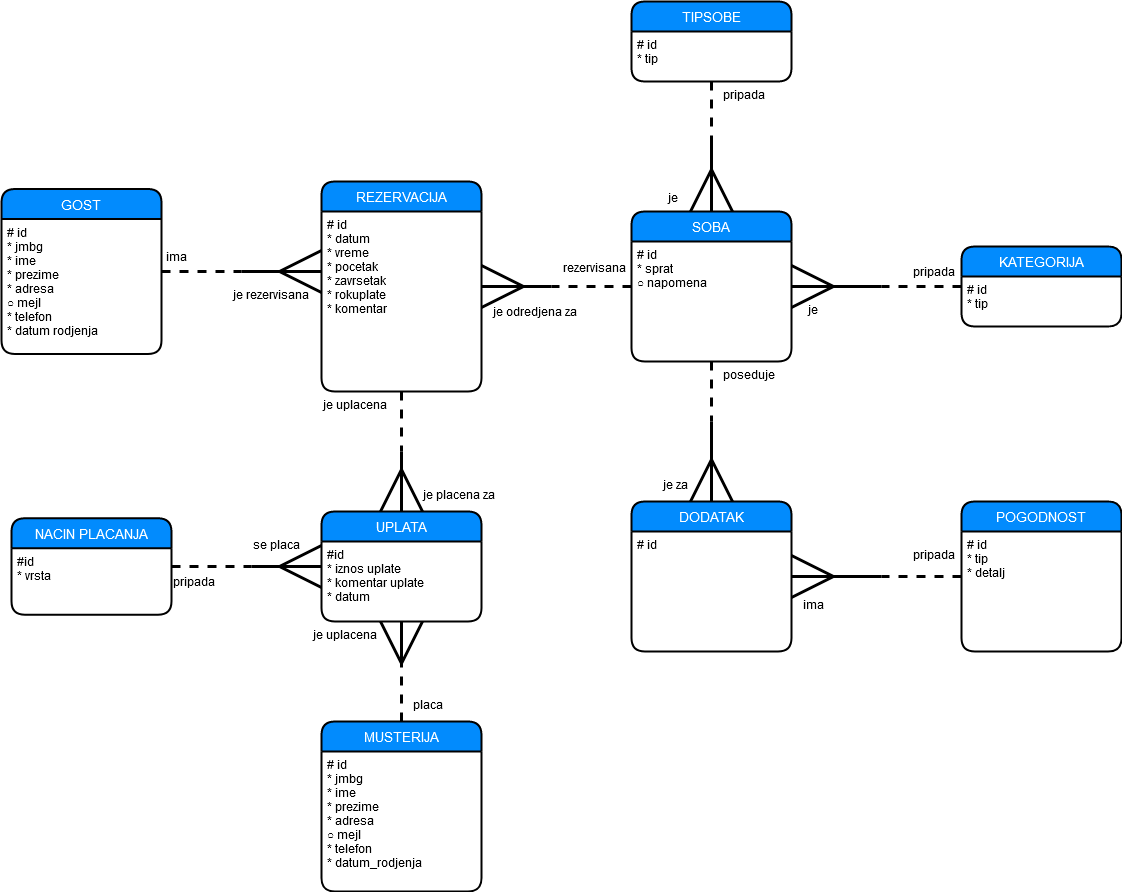

The diagram above was exported from draw.io. Its source (the exported page's mxGraphModel, read from the mxfile embedded in the PNG):
<mxGraphModel dx="2523" dy="1988" grid="1" gridSize="10" guides="1" tooltips="1" connect="1" arrows="1" fold="1" page="1" pageScale="1" pageWidth="850" pageHeight="1100" math="0" shadow="0">
  <root>
    <mxCell id="0" />
    <mxCell id="1" parent="0" />
    <mxCell id="1yKAOsxujqE0B-REHoKv-37" style="edgeStyle=orthogonalEdgeStyle;rounded=0;orthogonalLoop=1;jettySize=auto;html=1;startSize=38;endArrow=none;endFill=0;endSize=38;strokeWidth=3;fontColor=#FFFFFF;dashed=1;" parent="1" source="1yKAOsxujqE0B-REHoKv-5" edge="1">
      <mxGeometry relative="1" as="geometry">
        <mxPoint x="169.99999999999977" y="65" as="targetPoint" />
      </mxGeometry>
    </mxCell>
    <mxCell id="1yKAOsxujqE0B-REHoKv-5" value="SOBA" style="swimlane;childLayout=stackLayout;horizontal=1;startSize=30;horizontalStack=0;rounded=1;fontSize=14;fontStyle=0;strokeWidth=2;resizeParent=0;resizeLast=1;shadow=0;dashed=0;align=center;fillColor=#028BFD;fontColor=#FFFFFF;" parent="1" vertex="1">
      <mxGeometry x="250" y="-10" width="160" height="150" as="geometry" />
    </mxCell>
    <mxCell id="1yKAOsxujqE0B-REHoKv-6" value="# id&#10;* sprat&#10;○ napomena&#10;" style="align=left;strokeColor=none;fillColor=none;spacingLeft=4;fontSize=12;verticalAlign=top;resizable=0;rotatable=0;part=1;" parent="1yKAOsxujqE0B-REHoKv-5" vertex="1">
      <mxGeometry y="30" width="160" height="120" as="geometry" />
    </mxCell>
    <mxCell id="1yKAOsxujqE0B-REHoKv-7" value="TIPSOBE" style="swimlane;childLayout=stackLayout;horizontal=1;startSize=30;horizontalStack=0;rounded=1;fontSize=14;fontStyle=0;strokeWidth=2;resizeParent=0;resizeLast=1;shadow=0;dashed=0;align=center;fillColor=#028BFD;fontColor=#FFFFFF;" parent="1" vertex="1">
      <mxGeometry x="250" y="-220" width="160" height="80" as="geometry" />
    </mxCell>
    <mxCell id="1yKAOsxujqE0B-REHoKv-8" value="# id&#10;* tip&#10;" style="align=left;strokeColor=none;fillColor=none;spacingLeft=4;fontSize=12;verticalAlign=top;resizable=0;rotatable=0;part=1;" parent="1yKAOsxujqE0B-REHoKv-7" vertex="1">
      <mxGeometry y="30" width="160" height="50" as="geometry" />
    </mxCell>
    <mxCell id="1yKAOsxujqE0B-REHoKv-30" style="edgeStyle=orthogonalEdgeStyle;rounded=0;orthogonalLoop=1;jettySize=auto;html=1;entryX=0.5;entryY=0;entryDx=0;entryDy=0;startSize=38;endArrow=ERmany;endFill=0;endSize=38;strokeWidth=3;fontColor=#FFFFFF;" parent="1" target="1yKAOsxujqE0B-REHoKv-5" edge="1">
      <mxGeometry relative="1" as="geometry">
        <mxPoint x="330" y="-80" as="sourcePoint" />
      </mxGeometry>
    </mxCell>
    <mxCell id="1yKAOsxujqE0B-REHoKv-31" style="edgeStyle=orthogonalEdgeStyle;rounded=0;orthogonalLoop=1;jettySize=auto;html=1;startSize=38;endArrow=none;endFill=0;endSize=38;strokeWidth=3;fontColor=#FFFFFF;dashed=1;" parent="1" source="1yKAOsxujqE0B-REHoKv-8" edge="1">
      <mxGeometry relative="1" as="geometry">
        <mxPoint x="330" y="-70" as="targetPoint" />
      </mxGeometry>
    </mxCell>
    <mxCell id="1yKAOsxujqE0B-REHoKv-34" style="edgeStyle=orthogonalEdgeStyle;rounded=0;orthogonalLoop=1;jettySize=auto;html=1;entryX=1;entryY=0.5;entryDx=0;entryDy=0;startSize=38;endArrow=ERmany;endFill=0;endSize=38;strokeWidth=3;fontColor=#FFFFFF;" parent="1" target="1yKAOsxujqE0B-REHoKv-5" edge="1">
      <mxGeometry relative="1" as="geometry">
        <mxPoint x="500" y="65" as="sourcePoint" />
      </mxGeometry>
    </mxCell>
    <mxCell id="1yKAOsxujqE0B-REHoKv-35" style="edgeStyle=orthogonalEdgeStyle;rounded=0;orthogonalLoop=1;jettySize=auto;html=1;startSize=38;endArrow=none;endFill=0;endSize=38;strokeWidth=3;fontColor=#FFFFFF;dashed=1;" parent="1" source="1yKAOsxujqE0B-REHoKv-11" edge="1">
      <mxGeometry relative="1" as="geometry">
        <mxPoint x="500" y="65" as="targetPoint" />
      </mxGeometry>
    </mxCell>
    <mxCell id="1yKAOsxujqE0B-REHoKv-11" value="KATEGORIJA" style="swimlane;childLayout=stackLayout;horizontal=1;startSize=30;horizontalStack=0;rounded=1;fontSize=14;fontStyle=0;strokeWidth=2;resizeParent=0;resizeLast=1;shadow=0;dashed=0;align=center;fillColor=#028BFD;fontColor=#FFFFFF;" parent="1" vertex="1">
      <mxGeometry x="580" y="25" width="160" height="80" as="geometry" />
    </mxCell>
    <mxCell id="1yKAOsxujqE0B-REHoKv-12" value="# id&#10;* tip&#10;" style="align=left;strokeColor=none;fillColor=none;spacingLeft=4;fontSize=12;verticalAlign=top;resizable=0;rotatable=0;part=1;" parent="1yKAOsxujqE0B-REHoKv-11" vertex="1">
      <mxGeometry y="30" width="160" height="50" as="geometry" />
    </mxCell>
    <mxCell id="1yKAOsxujqE0B-REHoKv-36" style="edgeStyle=orthogonalEdgeStyle;rounded=0;orthogonalLoop=1;jettySize=auto;html=1;startSize=38;endArrow=none;endFill=0;endSize=38;strokeWidth=3;fontColor=#FFFFFF;startArrow=ERmany;startFill=0;" parent="1" source="1yKAOsxujqE0B-REHoKv-16" edge="1">
      <mxGeometry relative="1" as="geometry">
        <mxPoint x="170" y="65" as="targetPoint" />
      </mxGeometry>
    </mxCell>
    <mxCell id="1yKAOsxujqE0B-REHoKv-42" style="edgeStyle=orthogonalEdgeStyle;rounded=0;orthogonalLoop=1;jettySize=auto;html=1;startArrow=ERmany;startFill=0;startSize=38;endArrow=none;endFill=0;endSize=38;strokeWidth=3;fontColor=#FFFFFF;exitX=0.5;exitY=0;exitDx=0;exitDy=0;" parent="1" source="stMQd1ZbPbFEkxC-ro5W-1" edge="1">
      <mxGeometry relative="1" as="geometry">
        <mxPoint x="20" y="230" as="targetPoint" />
        <mxPoint x="20" y="230" as="sourcePoint" />
      </mxGeometry>
    </mxCell>
    <mxCell id="1yKAOsxujqE0B-REHoKv-22" value="DODATAK" style="swimlane;childLayout=stackLayout;horizontal=1;startSize=30;horizontalStack=0;rounded=1;fontSize=14;fontStyle=0;strokeWidth=2;resizeParent=0;resizeLast=1;shadow=0;dashed=0;align=center;fillColor=#028BFD;fontColor=#FFFFFF;" parent="1" vertex="1">
      <mxGeometry x="250" y="280" width="160" height="150" as="geometry" />
    </mxCell>
    <mxCell id="1yKAOsxujqE0B-REHoKv-23" value="# id" style="align=left;strokeColor=none;fillColor=none;spacingLeft=4;fontSize=12;verticalAlign=top;resizable=0;rotatable=0;part=1;" parent="1yKAOsxujqE0B-REHoKv-22" vertex="1">
      <mxGeometry y="30" width="160" height="120" as="geometry" />
    </mxCell>
    <mxCell id="1yKAOsxujqE0B-REHoKv-44" style="edgeStyle=orthogonalEdgeStyle;rounded=0;orthogonalLoop=1;jettySize=auto;html=1;entryX=0.5;entryY=0;entryDx=0;entryDy=0;startArrow=none;startFill=0;startSize=38;endArrow=ERmany;endFill=0;endSize=38;strokeWidth=3;fontColor=#FFFFFF;" parent="1" target="1yKAOsxujqE0B-REHoKv-22" edge="1">
      <mxGeometry relative="1" as="geometry">
        <mxPoint x="330" y="200" as="sourcePoint" />
      </mxGeometry>
    </mxCell>
    <mxCell id="1yKAOsxujqE0B-REHoKv-45" style="edgeStyle=orthogonalEdgeStyle;rounded=0;orthogonalLoop=1;jettySize=auto;html=1;startArrow=none;startFill=0;startSize=38;endArrow=none;endFill=0;endSize=38;strokeWidth=3;fontColor=#FFFFFF;dashed=1;" parent="1" source="1yKAOsxujqE0B-REHoKv-6" edge="1">
      <mxGeometry relative="1" as="geometry">
        <mxPoint x="330" y="200" as="targetPoint" />
      </mxGeometry>
    </mxCell>
    <mxCell id="1yKAOsxujqE0B-REHoKv-58" style="edgeStyle=orthogonalEdgeStyle;rounded=0;orthogonalLoop=1;jettySize=auto;html=1;entryX=1;entryY=0.375;entryDx=0;entryDy=0;entryPerimeter=0;startArrow=none;startFill=0;startSize=38;endArrow=ERmany;endFill=0;endSize=38;strokeWidth=3;fontColor=#FFFFFF;" parent="1" target="1yKAOsxujqE0B-REHoKv-23" edge="1">
      <mxGeometry relative="1" as="geometry">
        <mxPoint x="500" y="355" as="sourcePoint" />
      </mxGeometry>
    </mxCell>
    <mxCell id="1yKAOsxujqE0B-REHoKv-59" style="edgeStyle=orthogonalEdgeStyle;rounded=0;orthogonalLoop=1;jettySize=auto;html=1;startArrow=none;startFill=0;startSize=38;endArrow=none;endFill=0;endSize=38;strokeWidth=3;fontColor=#FFFFFF;dashed=1;" parent="1" source="1yKAOsxujqE0B-REHoKv-50" edge="1">
      <mxGeometry relative="1" as="geometry">
        <mxPoint x="500" y="355" as="targetPoint" />
      </mxGeometry>
    </mxCell>
    <mxCell id="1yKAOsxujqE0B-REHoKv-50" value="POGODNOST" style="swimlane;childLayout=stackLayout;horizontal=1;startSize=30;horizontalStack=0;rounded=1;fontSize=14;fontStyle=0;strokeWidth=2;resizeParent=0;resizeLast=1;shadow=0;dashed=0;align=center;fillColor=#028BFD;fontColor=#FFFFFF;" parent="1" vertex="1">
      <mxGeometry x="580" y="280" width="160" height="150" as="geometry" />
    </mxCell>
    <mxCell id="1yKAOsxujqE0B-REHoKv-51" value="# id&#10;* tip&#10;* detalj&#10;&#10;" style="align=left;strokeColor=none;fillColor=none;spacingLeft=4;fontSize=12;verticalAlign=top;resizable=0;rotatable=0;part=1;" parent="1yKAOsxujqE0B-REHoKv-50" vertex="1">
      <mxGeometry y="30" width="160" height="120" as="geometry" />
    </mxCell>
    <mxCell id="1yKAOsxujqE0B-REHoKv-65" value="&lt;font color=&quot;#00000000&quot;&gt;ima&lt;/font&gt;" style="text;html=1;strokeColor=none;fillColor=none;align=center;verticalAlign=middle;whiteSpace=wrap;rounded=0;fontColor=#FFFFFF;" parent="1" vertex="1">
      <mxGeometry x="-220" y="25" width="30" height="20" as="geometry" />
    </mxCell>
    <mxCell id="1yKAOsxujqE0B-REHoKv-66" value="&lt;font color=&quot;#00000000&quot;&gt;je rezervisana&lt;br&gt;&lt;/font&gt;" style="text;whiteSpace=wrap;html=1;fontColor=#FFFFFF;" parent="1" vertex="1">
      <mxGeometry x="-150" y="60" width="80" height="30" as="geometry" />
    </mxCell>
    <mxCell id="1yKAOsxujqE0B-REHoKv-69" value="&lt;font color=&quot;#00000000&quot;&gt;je uplacena&lt;br&gt;&lt;/font&gt;" style="text;whiteSpace=wrap;html=1;fontColor=#FFFFFF;" parent="1" vertex="1">
      <mxGeometry x="-60" y="170" width="90" height="30" as="geometry" />
    </mxCell>
    <mxCell id="1yKAOsxujqE0B-REHoKv-71" value="&lt;font color=&quot;#00000000&quot;&gt;rezervisana&lt;/font&gt;" style="text;whiteSpace=wrap;html=1;fontColor=#FFFFFF;" parent="1" vertex="1">
      <mxGeometry x="180" y="33" width="70" height="27" as="geometry" />
    </mxCell>
    <mxCell id="1yKAOsxujqE0B-REHoKv-72" value="&lt;font color=&quot;#00000000&quot;&gt;je odredjena za&lt;br&gt;&lt;/font&gt;" style="text;whiteSpace=wrap;html=1;fontColor=#FFFFFF;" parent="1" vertex="1">
      <mxGeometry x="110" y="76.5" width="90" height="27" as="geometry" />
    </mxCell>
    <mxCell id="1yKAOsxujqE0B-REHoKv-73" value="&lt;font color=&quot;#00000000&quot;&gt;poseduje&lt;/font&gt;" style="text;whiteSpace=wrap;html=1;fontColor=#FFFFFF;" parent="1" vertex="1">
      <mxGeometry x="340" y="140" width="70" height="27" as="geometry" />
    </mxCell>
    <mxCell id="1yKAOsxujqE0B-REHoKv-76" value="&lt;font color=&quot;#00000000&quot;&gt;je za&lt;br&gt;&lt;/font&gt;" style="text;whiteSpace=wrap;html=1;fontColor=#FFFFFF;" parent="1" vertex="1">
      <mxGeometry x="280" y="250" width="30" height="27" as="geometry" />
    </mxCell>
    <mxCell id="1yKAOsxujqE0B-REHoKv-77" value="&lt;font color=&quot;#00000000&quot;&gt;ima&lt;/font&gt;" style="text;whiteSpace=wrap;html=1;fontColor=#FFFFFF;" parent="1" vertex="1">
      <mxGeometry x="420" y="370" width="40" height="27" as="geometry" />
    </mxCell>
    <mxCell id="1yKAOsxujqE0B-REHoKv-78" value="&lt;font color=&quot;#00000000&quot;&gt;pripada&lt;/font&gt;" style="text;whiteSpace=wrap;html=1;fontColor=#FFFFFF;" parent="1" vertex="1">
      <mxGeometry x="530" y="320" width="40" height="27" as="geometry" />
    </mxCell>
    <mxCell id="1yKAOsxujqE0B-REHoKv-79" value="&lt;font color=&quot;#00000000&quot;&gt;pripada&lt;/font&gt;" style="text;whiteSpace=wrap;html=1;fontColor=#FFFFFF;" parent="1" vertex="1">
      <mxGeometry x="530" y="36.5" width="50" height="27" as="geometry" />
    </mxCell>
    <mxCell id="1yKAOsxujqE0B-REHoKv-80" value="&lt;font color=&quot;#00000000&quot;&gt;je&lt;/font&gt;" style="text;whiteSpace=wrap;html=1;fontColor=#FFFFFF;" parent="1" vertex="1">
      <mxGeometry x="425" y="75" width="50" height="27" as="geometry" />
    </mxCell>
    <mxCell id="1yKAOsxujqE0B-REHoKv-81" value="&lt;font color=&quot;#00000000&quot;&gt;je&lt;/font&gt;" style="text;whiteSpace=wrap;html=1;fontColor=#FFFFFF;" parent="1" vertex="1">
      <mxGeometry x="285" y="-37" width="20" height="27" as="geometry" />
    </mxCell>
    <mxCell id="1yKAOsxujqE0B-REHoKv-82" value="&lt;font color=&quot;#00000000&quot;&gt;pripada&lt;/font&gt;" style="text;whiteSpace=wrap;html=1;fontColor=#FFFFFF;" parent="1" vertex="1">
      <mxGeometry x="340" y="-140" width="80" height="27" as="geometry" />
    </mxCell>
    <mxCell id="1yKAOsxujqE0B-REHoKv-16" value="REZERVACIJA" style="swimlane;childLayout=stackLayout;horizontal=1;startSize=30;horizontalStack=0;rounded=1;fontSize=14;fontStyle=0;strokeWidth=2;resizeParent=0;resizeLast=1;shadow=0;dashed=0;align=center;fillColor=#028BFD;fontColor=#FFFFFF;" parent="1" vertex="1">
      <mxGeometry x="-60" y="-40" width="160" height="210" as="geometry" />
    </mxCell>
    <mxCell id="1yKAOsxujqE0B-REHoKv-17" value="# id&#10;* datum&#10;* vreme&#10;* pocetak&#10;* zavrsetak&#10;* rokuplate&#10;* komentar&#10;&#10;" style="align=left;strokeColor=none;fillColor=none;spacingLeft=4;fontSize=12;verticalAlign=top;resizable=0;rotatable=0;part=1;" parent="1yKAOsxujqE0B-REHoKv-16" vertex="1">
      <mxGeometry y="30" width="160" height="180" as="geometry" />
    </mxCell>
    <mxCell id="dCE8BZ0g_W73L0imwShd-1" style="edgeStyle=orthogonalEdgeStyle;rounded=0;orthogonalLoop=1;jettySize=auto;html=1;strokeWidth=3;endSize=38;startSize=38;endArrow=ERmany;endFill=0;" parent="1" edge="1">
      <mxGeometry relative="1" as="geometry">
        <mxPoint x="-60" y="50" as="targetPoint" />
        <mxPoint x="-140" y="50" as="sourcePoint" />
      </mxGeometry>
    </mxCell>
    <mxCell id="EkV30Y01-H9CrcWKCMet-1" style="edgeStyle=orthogonalEdgeStyle;rounded=0;orthogonalLoop=1;jettySize=auto;html=1;strokeWidth=3;endArrow=none;endFill=0;dashed=1;" parent="1" source="1yKAOsxujqE0B-REHoKv-1" edge="1">
      <mxGeometry relative="1" as="geometry">
        <mxPoint x="-140" y="50" as="targetPoint" />
      </mxGeometry>
    </mxCell>
    <mxCell id="1yKAOsxujqE0B-REHoKv-1" value="GOST" style="swimlane;childLayout=stackLayout;horizontal=1;startSize=30;horizontalStack=0;rounded=1;fontSize=14;fontStyle=0;strokeWidth=2;resizeParent=0;resizeLast=1;shadow=0;dashed=0;align=center;fillColor=#028BFD;fontColor=#FFFFFF;" parent="1" vertex="1">
      <mxGeometry x="-380" y="-32.5" width="160" height="165" as="geometry" />
    </mxCell>
    <mxCell id="1yKAOsxujqE0B-REHoKv-2" value="# id&#10;* jmbg&#10;* ime&#10;* prezime&#10;* adresa&#10;○ mejl&#10;* telefon&#10;* datum rodjenja&#10;" style="align=left;strokeColor=none;fillColor=none;spacingLeft=4;fontSize=12;verticalAlign=top;resizable=0;rotatable=0;part=1;" parent="1yKAOsxujqE0B-REHoKv-1" vertex="1">
      <mxGeometry y="30" width="160" height="135" as="geometry" />
    </mxCell>
    <mxCell id="stMQd1ZbPbFEkxC-ro5W-3" style="edgeStyle=orthogonalEdgeStyle;rounded=0;orthogonalLoop=1;jettySize=auto;html=1;entryX=0.5;entryY=1;entryDx=0;entryDy=0;startArrow=none;startFill=0;endArrow=ERmany;endFill=0;strokeWidth=3;endSize=38;startSize=38;" parent="1" target="stMQd1ZbPbFEkxC-ro5W-2" edge="1">
      <mxGeometry relative="1" as="geometry">
        <mxPoint x="20" y="440" as="sourcePoint" />
      </mxGeometry>
    </mxCell>
    <mxCell id="stMQd1ZbPbFEkxC-ro5W-19" style="edgeStyle=orthogonalEdgeStyle;rounded=0;orthogonalLoop=1;jettySize=auto;html=1;dashed=1;startArrow=none;startFill=0;startSize=38;endArrow=none;endFill=0;endSize=38;strokeWidth=3;" parent="1" source="1yKAOsxujqE0B-REHoKv-18" edge="1">
      <mxGeometry relative="1" as="geometry">
        <mxPoint x="20" y="440" as="targetPoint" />
      </mxGeometry>
    </mxCell>
    <mxCell id="r9DKeLdp5VsUgs9qWlCZ-9" style="edgeStyle=orthogonalEdgeStyle;rounded=0;orthogonalLoop=1;jettySize=auto;html=1;startSize=38;endArrow=none;endFill=0;endSize=38;strokeWidth=3;startArrow=ERmany;startFill=0;" edge="1" parent="1" source="stMQd1ZbPbFEkxC-ro5W-1">
      <mxGeometry relative="1" as="geometry">
        <mxPoint x="-130" y="345" as="targetPoint" />
      </mxGeometry>
    </mxCell>
    <mxCell id="stMQd1ZbPbFEkxC-ro5W-1" value="UPLATA" style="swimlane;childLayout=stackLayout;horizontal=1;startSize=30;horizontalStack=0;rounded=1;fontSize=14;fontStyle=0;strokeWidth=2;resizeParent=0;resizeLast=1;shadow=0;dashed=0;align=center;fillColor=#028BFD;fontColor=#FFFFFF;" parent="1" vertex="1">
      <mxGeometry x="-60" y="290" width="160" height="110" as="geometry" />
    </mxCell>
    <mxCell id="stMQd1ZbPbFEkxC-ro5W-2" value="#id&#10;* iznos uplate&#10;* komentar uplate&#10;* datum" style="align=left;strokeColor=none;fillColor=none;spacingLeft=4;fontSize=12;verticalAlign=top;resizable=0;rotatable=0;part=1;" parent="stMQd1ZbPbFEkxC-ro5W-1" vertex="1">
      <mxGeometry y="30" width="160" height="80" as="geometry" />
    </mxCell>
    <mxCell id="stMQd1ZbPbFEkxC-ro5W-11" value="&lt;font color=&quot;#00000000&quot;&gt;je placena za&lt;br&gt;&lt;/font&gt;" style="text;whiteSpace=wrap;html=1;fontColor=#FFFFFF;" parent="1" vertex="1">
      <mxGeometry x="40" y="260" width="90" height="30" as="geometry" />
    </mxCell>
    <mxCell id="stMQd1ZbPbFEkxC-ro5W-12" value="&lt;font color=&quot;#00000000&quot;&gt;pripada&lt;/font&gt;" style="text;whiteSpace=wrap;html=1;fontColor=#FFFFFF;" parent="1" vertex="1">
      <mxGeometry x="-210" y="347" width="90" height="30" as="geometry" />
    </mxCell>
    <mxCell id="stMQd1ZbPbFEkxC-ro5W-13" value="&lt;font color=&quot;#00000000&quot;&gt;se placa&lt;br&gt;&lt;/font&gt;" style="text;whiteSpace=wrap;html=1;fontColor=#FFFFFF;" parent="1" vertex="1">
      <mxGeometry x="-130" y="310" width="90" height="30" as="geometry" />
    </mxCell>
    <mxCell id="stMQd1ZbPbFEkxC-ro5W-14" value="&lt;font color=&quot;#00000000&quot;&gt;placa&lt;br&gt;&lt;/font&gt;" style="text;whiteSpace=wrap;html=1;fontColor=#FFFFFF;" parent="1" vertex="1">
      <mxGeometry x="30" y="470" width="90" height="30" as="geometry" />
    </mxCell>
    <mxCell id="stMQd1ZbPbFEkxC-ro5W-15" value="&lt;font color=&quot;#00000000&quot;&gt;je uplacena&lt;br&gt;&lt;/font&gt;" style="text;whiteSpace=wrap;html=1;fontColor=#FFFFFF;" parent="1" vertex="1">
      <mxGeometry x="-70" y="400" width="90" height="30" as="geometry" />
    </mxCell>
    <mxCell id="stMQd1ZbPbFEkxC-ro5W-21" style="edgeStyle=orthogonalEdgeStyle;rounded=0;orthogonalLoop=1;jettySize=auto;html=1;dashed=1;startArrow=none;startFill=0;startSize=38;endArrow=none;endFill=0;endSize=38;strokeWidth=3;" parent="1" source="1yKAOsxujqE0B-REHoKv-17" edge="1">
      <mxGeometry relative="1" as="geometry">
        <mxPoint x="20" y="230" as="targetPoint" />
      </mxGeometry>
    </mxCell>
    <mxCell id="1yKAOsxujqE0B-REHoKv-18" value="MUSTERIJA" style="swimlane;childLayout=stackLayout;horizontal=1;startSize=30;horizontalStack=0;rounded=1;fontSize=14;fontStyle=0;strokeWidth=2;resizeParent=0;resizeLast=1;shadow=0;dashed=0;align=center;fillColor=#028BFD;fontColor=#FFFFFF;" parent="1" vertex="1">
      <mxGeometry x="-60" y="500" width="160" height="170" as="geometry" />
    </mxCell>
    <mxCell id="1yKAOsxujqE0B-REHoKv-19" value="# id&#10;* jmbg&#10;* ime&#10;* prezime&#10;* adresa&#10;○ mejl&#10;* telefon&#10;* datum_rodjenja" style="align=left;strokeColor=none;fillColor=none;spacingLeft=4;fontSize=12;verticalAlign=top;resizable=0;rotatable=0;part=1;" parent="1yKAOsxujqE0B-REHoKv-18" vertex="1">
      <mxGeometry y="30" width="160" height="140" as="geometry" />
    </mxCell>
    <mxCell id="r9DKeLdp5VsUgs9qWlCZ-10" style="edgeStyle=orthogonalEdgeStyle;rounded=0;orthogonalLoop=1;jettySize=auto;html=1;startArrow=none;startFill=0;startSize=38;endArrow=none;endFill=0;endSize=38;strokeWidth=3;dashed=1;" edge="1" parent="1" source="stMQd1ZbPbFEkxC-ro5W-8">
      <mxGeometry relative="1" as="geometry">
        <mxPoint x="-130" y="345" as="targetPoint" />
      </mxGeometry>
    </mxCell>
    <mxCell id="stMQd1ZbPbFEkxC-ro5W-8" value="NACIN PLACANJA" style="swimlane;childLayout=stackLayout;horizontal=1;startSize=30;horizontalStack=0;rounded=1;fontSize=14;fontStyle=0;strokeWidth=2;resizeParent=0;resizeLast=1;shadow=0;dashed=0;align=center;fillColor=#028BFD;fontColor=#FFFFFF;" parent="1" vertex="1">
      <mxGeometry x="-370" y="296.75" width="160" height="96.5" as="geometry" />
    </mxCell>
    <mxCell id="stMQd1ZbPbFEkxC-ro5W-9" value="#id&#10;* vrsta" style="align=left;strokeColor=none;fillColor=none;spacingLeft=4;fontSize=12;verticalAlign=top;resizable=0;rotatable=0;part=1;" parent="stMQd1ZbPbFEkxC-ro5W-8" vertex="1">
      <mxGeometry y="30" width="160" height="66.5" as="geometry" />
    </mxCell>
  </root>
</mxGraphModel>